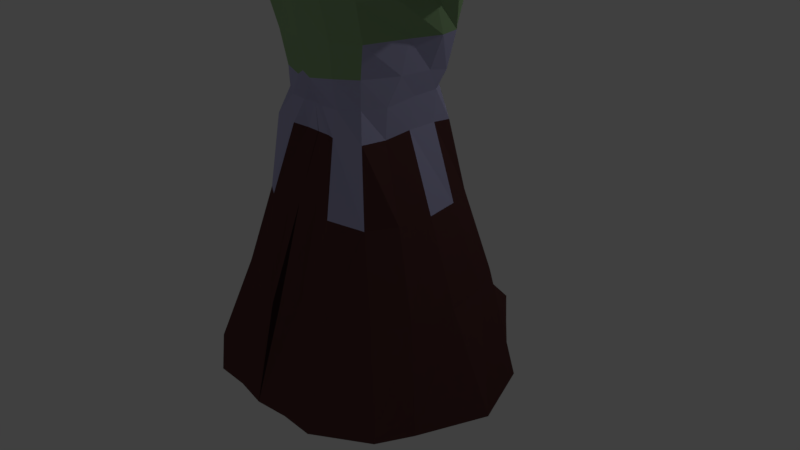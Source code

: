 # Source: Melee2.blend  (saved by Blender 2.79.0; exported with 4.5.12 LTS)
import bpy
from mathutils import Matrix  # noqa: F401  (used for matrix-valued properties, if any)

bpy.ops.wm.read_factory_settings(use_empty=True)
scene = bpy.context.scene
scene.name = 'Scene'

# ---- collections
col_collection_1 = bpy.data.collections.new('Collection 1'); scene.collection.children.link(col_collection_1)

# ---- materials (node trees are filled in below, after node groups)
mat_alles = bpy.data.materials.new('alles')
mat_alles.alpha_threshold = 0.0
mat_alles.use_transparent_shadow = False
mat_alles.preview_render_type = 'HAIR'
mat_alles.diffuse_color = (0.02217, 0.01033, 0.01096, 1.0)
mat_alles.roughness = 0.5
mat_alles.line_color = (0.0, 0.0, 0.0, 1.0)
mat_schouder = bpy.data.materials.new('schouder')
mat_schouder.alpha_threshold = 0.0
mat_schouder.use_transparent_shadow = False
mat_schouder.diffuse_color = (0.2, 0.2, 0.2, 1.0)
mat_schouder.roughness = 0.5
mat_boven = bpy.data.materials.new('boven')
mat_boven.alpha_threshold = 0.0
mat_boven.use_transparent_shadow = False
mat_boven.diffuse_color = (0.2558, 0.396, 0.2009, 1.0)
mat_boven.roughness = 0.5
mat_heup = bpy.data.materials.new('heup')
mat_heup.alpha_threshold = 0.0
mat_heup.use_transparent_shadow = False
mat_heup.diffuse_color = (0.3979, 0.3856, 0.5889, 1.0)
mat_heup.roughness = 0.5
mat_rok = bpy.data.materials.new('rok')
mat_rok.alpha_threshold = 0.0
mat_rok.use_transparent_shadow = False
mat_rok.diffuse_color = (0.09084, 0.03733, 0.03598, 1.0)
mat_rok.roughness = 0.5
mat_hoofd = bpy.data.materials.new('hoofd')
mat_hoofd.alpha_threshold = 0.0
mat_hoofd.use_transparent_shadow = False
mat_hoofd.diffuse_color = (0.2079, 0.2036, 0.2017, 1.0)
mat_hoofd.roughness = 0.5
mat_material = bpy.data.materials.new('Material')
mat_material.alpha_threshold = 0.0
mat_material.use_transparent_shadow = False
mat_material.diffuse_color = (0.6105, 0.8, 0.4839, 1.0)
mat_material.roughness = 0.5
mat_ogen = bpy.data.materials.new('ogen')
mat_ogen.alpha_threshold = 0.0
mat_ogen.use_transparent_shadow = False
mat_ogen.diffuse_color = (0.8924, 0.8924, 0.8924, 1.0)
mat_ogen.roughness = 0.5

# ---- material node trees
mat_schouder.use_nodes = True; mat_schouder.node_tree.nodes.clear()
_N = mat_schouder.node_tree.nodes; _L = mat_schouder.node_tree.links
n0 = _N.new('ShaderNodeAddShader'); n0.name = 'Add Shader'; n0.location = (39, 88)
n1 = _N.new('ShaderNodeBsdfDiffuse'); n1.name = 'Diffuse BSDF'; n1.location = (10, 300)
n1.inputs[0].default_value = (0.2, 0.2, 0.2, 1.0)
n2 = _N.new('ShaderNodeOutputMaterial'); n2.name = 'Material Output'; n2.location = (460, 300)
n3 = _N.new('ShaderNodeMapping'); n3.name = 'Mapping'; n3.location = (216, 168)
n2.is_active_output = True

# ---- world
world_world = bpy.data.worlds.new('World'); scene.world = world_world
world_world.color = (0.05088, 0.05088, 0.05088)
world_world.use_sun_shadow = False
world_world.sun_shadow_jitter_overblur = 0.0
world_world.cycles.sampling_method = 'MANUAL'

# ---- cameras
cam_camera = bpy.data.cameras.new('Camera')
cam_camera.clip_end = 100.0
cam_camera.lens = 35.0
cam_camera.sensor_width = 32.0
cam_camera.sensor_height = 18.0
cam_camera.ortho_scale = 7.314
cam_camera.dof.focus_distance = 0.0
cam_camera.dof.aperture_fstop = 128.0

# ---- lights
light_lamp = bpy.data.lights.new('Lamp', 'POINT')
light_lamp.transmission_factor = 0.0
light_lamp.cutoff_distance = 30.0
light_lamp.energy = 100.0
light_lamp.shadow_buffer_clip_start = 1.001
light_lamp.shadow_soft_size = 0.1
light_lamp.shadow_maximum_resolution = 0.006
light_lamp.use_absolute_resolution = True
light_lamp_001 = bpy.data.lights.new('Lamp.001', 'POINT')
light_lamp_001.transmission_factor = 0.0
light_lamp_001.cutoff_distance = 30.0
light_lamp_001.energy = 100.0
light_lamp_001.shadow_buffer_clip_start = 1.001
light_lamp_001.shadow_soft_size = 0.1
light_lamp_001.shadow_maximum_resolution = 0.006
light_lamp_001.use_absolute_resolution = True
light_lamp_002 = bpy.data.lights.new('Lamp.002', 'POINT')
light_lamp_002.transmission_factor = 0.0
light_lamp_002.cutoff_distance = 30.0
light_lamp_002.energy = 100.0
light_lamp_002.shadow_buffer_clip_start = 1.001
light_lamp_002.shadow_soft_size = 0.1
light_lamp_002.shadow_maximum_resolution = 0.006
light_lamp_002.use_absolute_resolution = True
light_lamp_003 = bpy.data.lights.new('Lamp.003', 'POINT')
light_lamp_003.transmission_factor = 0.0
light_lamp_003.cutoff_distance = 30.0
light_lamp_003.energy = 100.0
light_lamp_003.shadow_buffer_clip_start = 1.001
light_lamp_003.shadow_soft_size = 0.1
light_lamp_003.shadow_maximum_resolution = 0.006
light_lamp_003.use_absolute_resolution = True

# ---- meshes
me_cube = bpy.data.meshes.new('Cube')
me_cube.from_pydata([(-1.554, -1.329, -1.381), (-1.442, 1.138, -1.381), (-0.8714, -0.8255, 0.9239), (-0.6324, -0.6307, 2.228), (-0.5726, 0.6231, 2.283), (-0.6337, -0.6283, 2.573), (-0.6451, 0.6465, 2.564), (-0.7701, -0.7905, 3.442), (-0.8927, 0.7155, 3.424), (-0.6354, -0.6465, 5.137), (-0.9232, 0.8272, 5.153), (-0.4416, -0.4892, 5.393), (-0.4565, 0.5117, 5.416), (-0.4467, -0.4616, 5.738), (-0.3651, 0.4234, 5.712), (-0.5193, -0.5794, 6.382), (-0.4357, 0.5019, 6.325), (-0.7114, -0.6594, 2.974), (-0.7771, 0.6987, 2.979), (-0.5024, -0.4318, 6.043), (-0.4334, 0.4317, 6.065), (-0.4903, -0.4775, 6.771), (-0.3816, 0.5531, 6.66), (0.0, 2.295, -1.381), (0.0, -1.837, -1.381), (0.0, 1.052, 1.045), (0.0, -1.053, 1.071), (0.0, 0.7464, 2.284), (0.0, -0.757, 2.216), (0.0, 0.8054, 2.511), (0.0, -0.9107, 2.607), (0.0, 0.8713, 3.503), (0.0, -1.071, 3.5), (0.0, 0.9287, 4.886), (0.0, -0.7088, 5.055), (0.0, 0.6062, 5.299), (0.0, -0.5038, 5.415), (0.0, 0.5057, 5.621), (0.0, -0.7246, 5.715), (0.0, 0.7125, 6.216), (0.0, -1.289, 6.327), (0.0, 0.871, 3.007), (0.0, -1.003, 3.005), (0.0, -1.007, 6.021), (0.0, 0.5488, 5.851), (0.0, 0.6566, 6.798), (0.0, -0.6719, 7.004), (-0.5101, -0.6217, 6.635), (-0.4325, 0.5201, 6.487), (0.0, -0.983, 6.665), (0.0, 0.7546, 6.397), (-2.117, 4.768e-07, -1.381), (-1.115, -0.01661, 0.9345), (-0.737, 0.0796, 2.268), (-0.7833, 0.2703, 2.541), (-0.99, 0.1114, 3.46), (-1.124, 0.08502, 5.307), (-0.5527, -0.02257, 5.428), (-0.4721, -0.004558, 5.747), (-0.5871, -0.03323, 6.342), (-0.9166, 0.3308, 2.952), (-0.5465, -0.004918, 6.083), (-0.5362, 0.01411, 6.855), (0.0, 0.00134, 7.244), (0.0, 2.384e-07, -1.381), (-0.5932, -0.03495, 6.571), (-1.773, 0.8866, -1.381), (-1.034, 0.4466, 0.9313), (-0.738, 0.4182, 2.278), (-0.7802, 0.5385, 2.494), (-1.07, 0.4047, 3.426), (-1.129, 0.5567, 5.191), (-0.5469, 0.2135, 5.439), (-0.4481, 0.2411, 5.734), (-0.5092, 0.3686, 6.318), (-0.874, 0.5883, 2.959), (-0.5015, 0.3238, 6.12), (-0.4445, 0.4044, 6.791), (0.0, 0.8866, -1.381), (-0.5218, 0.3614, 6.539), (0.0, 0.362, 7.147), (0.0, -0.3359, 7.187), (-1.773, -0.8866, -1.381), (-0.7304, -0.3345, 2.221), (-0.7686, -0.1555, 2.552), (-0.9879, -0.4242, 3.454), (-1.018, -0.5379, 5.101), (-0.4956, -0.3347, 5.418), (-0.4644, -0.2643, 5.731), (-0.5881, -0.2218, 6.308), (-0.7902, -0.06432, 2.952), (-0.5491, -0.2769, 6.095), (-0.549, -0.2309, 6.779), (0.0, -0.8866, -1.381), (-0.5921, -0.1845, 6.576), (-0.9593, -1.09, 4.277), (-1.244, 0.9491, 4.15), (0.0, 0.8969, 4.279), (0.0, -1.057, 4.208), (-1.696, 0.4336, 4.072), (-1.463, -0.6926, 4.305), (0.0, 0.9316, 4.667), (0.0, -0.9944, 4.577), (-1.553, 0.6252, 4.583), (-1.461, -0.7469, 4.661), (-0.97, -1.13, 4.634), (-1.011, 1.085, 4.738), (-0.8864, -0.9381, 3.869), (-1.184, 0.8425, 3.69), (0.0, 0.8791, 3.889), (0.0, -1.058, 3.862), (-1.515, -0.08905, 3.765), (-1.572, 0.2699, 3.678), (-1.309, -0.5145, 3.868), (-2.06, -0.01505, 5.04), (-2.226, 0.2966, 4.883), (-2.143, -0.4727, 4.796), (-3.247, 0.01162, 4.6), (-2.928, 0.5223, 4.258), (-2.709, -0.5352, 4.247), (-3.009, -0.008273, 4.654), (-2.788, 0.41, 4.621), (-2.527, -0.4164, 4.577), (-2.769, -0.07579, 3.846), (-3.016, 0.4999, 3.795), (-2.621, -0.4719, 3.955), (-6.384, 4.234e-07, 4.275), (-3.557, 0.5, 4.275), (-3.543, -0.4981, 4.27), (-3.573, 0.0384, 4.59), (-3.563, 0.4206, 4.6), (-3.555, -0.2921, 4.508), (-3.556, 0.02252, 3.904), (-3.557, 0.5, 3.889), (-3.556, -0.2738, 4.055), (-3.678, 0.6082, 4.275), (-3.675, -0.4816, 4.274), (-4.136, 0.02339, 4.549), (-3.934, 0.3633, 4.555), (-3.993, -0.3088, 4.515), (-3.878, 0.05774, 3.893), (-3.678, 0.6082, 3.805), (-3.977, -0.2577, 4.082), (-5.446, 0.3185, 4.285), (-5.259, -0.248, 4.313), (-5.424, 0.02872, 4.517), (-5.549, 0.325, 4.526), (-5.438, -0.255, 4.488), (-5.42, 0.006454, 4.057), (-5.445, 0.2533, 4.079), (-5.288, -0.1668, 4.158), (-5.67, 0.3162, 4.286), (-5.569, -0.2219, 4.321), (-5.615, 0.07042, 4.502), (-5.694, 0.33, 4.53), (-5.609, -0.1448, 4.444), (-5.658, -0.01636, 4.056), (-5.639, 0.2037, 4.118), (-5.584, -0.1618, 4.169), (-5.707, 0.3285, 4.285), (-5.749, -0.2025, 4.314), (-5.729, 0.06893, 4.516), (-5.694, 0.33, 4.53), (-5.753, -0.1308, 4.447), (-5.763, -0.03093, 4.054), (-5.744, 0.1969, 4.124), (-5.763, -0.1767, 4.152), (-5.769, 0.4187, 4.276), (-5.921, -0.2401, 4.321), (-5.846, 0.02726, 4.575), (-5.762, 0.422, 4.601), (-5.924, -0.2107, 4.501), (-5.958, -0.02271, 4.02), (-5.932, 0.2513, 4.088), (-5.923, -0.2023, 4.104), (-6.384, 0.3558, 4.275), (-6.21, -0.2414, 4.291), (-6.384, 4.234e-07, 4.55), (-6.274, 0.3047, 4.51), (-6.384, -0.3558, 4.55), (-6.384, 4.234e-07, 4.0), (-6.337, 0.3084, 4.037), (-6.169, -0.2147, 4.075), (-3.269, -0.02046, 3.896), (-3.286, 0.5, 4.275), (-3.286, 0.5, 3.889), (-3.162, -0.2976, 4.519), (-3.232, 0.3332, 4.539), (-3.25, -0.3708, 4.253), (-3.17, -0.3256, 4.005), (-1.595, -0.5682, 4.934), (-1.917, -0.7097, 4.299), (-1.85, -0.7686, 4.625), (-1.571, 0.07987, 5.154), (-1.683, 0.4434, 4.962), (-2.191, 0.3451, 3.852), (-2.094, -0.1714, 3.862), (-2.191, 0.5767, 4.175), (-2.049, 0.5758, 4.602), (-1.946, -0.6001, 3.891), (-0.8866, 1.773, -1.381), (-0.8866, -1.773, -1.381), (-0.4897, 1.052, 1.045), (-0.5059, -1.055, 1.012), (-0.3732, 0.7464, 2.284), (-0.3912, -0.7775, 2.221), (-0.4025, 0.7497, 2.51), (-0.3849, -0.8202, 2.572), (-0.5889, 0.905, 3.465), (-0.4549, -1.01, 3.451), (-0.2978, 0.8103, 5.177), (-0.405, -0.686, 5.138), (-0.1529, 0.6052, 5.311), (-0.3366, -0.5047, 5.413), (-0.2359, 0.4928, 5.646), (-0.3298, -0.5118, 5.534), (-0.3341, 0.5986, 6.245), (-0.3677, -0.7996, 6.308), (-0.4282, -0.8797, 2.984), (-0.3396, -0.661, 5.788), (-0.3183, 0.6045, 6.705), (-0.3752, -0.5888, 6.857), (-0.4991, 0.8163, 3.006), (-0.3097, 0.5212, 5.94), (-0.3901, -0.7272, 6.628), (-0.3858, 0.571, 6.411), (-0.3555, 0.03909, 7.091), (-0.8866, 3.576e-07, -1.381), (-0.8866, 0.8866, -1.381), (-0.3218, 0.353, 7.027), (-0.3944, -0.2761, 7.006), (-0.8866, -0.8866, -1.381), (-0.3857, -1.19, 4.25), (-0.5764, 1.206, 4.269), (-0.4664, -1.178, 4.663), (-0.4316, 1.223, 4.721), (-0.6174, 1.088, 3.846), (-0.4821, -1.12, 3.864), (-0.25, 0.8625, 3.007), (-0.1795, 0.5384, 5.865), (-0.2744, 0.6654, 6.4), (-0.1777, 0.0137, 7.17), (-0.1702, 0.348, 7.145), (-0.1684, -0.3349, 7.156), (-0.255, 1.035, 4.289), (-0.2112, 1.025, 4.683), (-0.2512, 0.9793, 3.89), (-0.4433, 2.295, -1.381), (-0.4433, -1.773, -1.381), (-0.2225, 1.052, 1.045), (-0.1866, 0.7464, 2.284), (-0.1549, -0.79, 2.214), (-0.2014, 0.8054, 2.511), (-0.1004, -0.9003, 2.544), (-0.2499, 0.9412, 3.503), (-0.06208, -1.072, 3.5), (-0.1451, 0.7208, 5.174), (-0.2115, -0.7236, 5.082), (-0.07965, 0.6064, 5.302), (-0.2467, -0.5072, 5.418), (-0.1223, 0.5025, 5.627), (-0.2107, -0.5562, 5.558), (-0.2494, 0.6532, 6.228), (-0.1728, -0.9576, 6.272), (-0.05101, -1.003, 3.005), (-0.1649, -0.7991, 5.856), (-0.2134, 0.6384, 6.755), (-0.1656, -0.6683, 6.999), (-0.1784, -0.8429, 6.643), (-0.4433, 2.98e-07, -1.381), (-0.4433, 0.8866, -1.381), (-0.4433, -0.8866, -1.381), (-0.1729, -1.11, 4.226), (-0.1968, -1.104, 4.601), (-0.1711, -1.099, 3.87), (-0.006282, 1.154, -0.1515), (-4.813, 0.03322, 4.513), (-4.682, 0.02897, 3.999), (-5.025, 0.3427, 4.275), (-4.834, 0.3192, 4.028), (-4.786, -0.2308, 4.458), (-4.851, 0.3206, 4.522), (-4.734, -0.3432, 4.285), (-4.781, -0.2081, 4.108), (-0.7522, -0.7342, 1.892), (-0.7353, 0.6504, 1.86), (-0.00273, -0.7326, 1.86), (0.0, 0.7768, 1.892), (-0.7521, -0.01705, 1.892), (-0.7521, 0.3798, 1.892), (-0.7372, -0.3668, 1.855), (-0.3551, -0.8112, 1.892), (-0.3551, 0.7768, 1.892), (-0.1566, 0.7768, 1.892), (-0.1859, -0.7327, 1.86), (0.0, 1.154, -0.1515), (0.0, -0.7326, 1.86), (0.0, 0.7325, 1.86), (-0.8866, 1.773, -1.381), (-1.442, 1.138, -1.381), (-0.8866, -1.773, -1.381), (-1.554, -1.329, -1.381), (-1.773, 0.8866, -1.381), (-1.174, -1.021, -0.1623), (-0.8714, -0.8255, 0.9239), (-1.15, 1.041, -0.1515), (-0.8669, 0.8151, 0.9498), (-0.4897, 1.052, 1.045), (-0.5059, -1.055, 1.012), (-1.034, 0.4466, 0.9313), (-0.7353, 0.6504, 1.86), (-0.006282, 1.154, -0.1515), (0.0, 1.052, 1.045), (-0.06601, -1.482, -0.1504), (0.0, -1.837, -1.381), (-1.773, -0.8866, -1.381), (-2.117, 4.768e-07, -1.381), (-1.064, -0.4693, 0.9271), (-1.115, -0.01661, 0.9345), (-1.511, -0.002608, -0.1634), (-1.383, 0.6086, -0.162), (-1.406, -0.601, -0.1571), (-0.4433, 2.295, -1.381), (-0.4433, -1.773, -1.381), (-0.2225, 1.052, 1.045), (-0.2338, -0.986, 1.08), (-0.5831, 1.154, -0.1515), (-0.7077, -1.306, -0.1608), (0.0, 2.295, -1.381), (0.0, -1.053, 1.071), (-0.2781, -1.36, -0.1408), (-0.2947, 1.154, -0.1515), (0.0, -1.504, -0.1605), (-0.7522, -0.7342, 1.892), (-0.00273, -0.7326, 1.86), (-0.7521, -0.01705, 1.892), (-0.7521, 0.3798, 1.892), (-0.7372, -0.3668, 1.855), (-0.3551, -0.8112, 1.892), (-0.3551, 0.7768, 1.892), (-0.1859, -0.7327, 1.86)], [], [(231, 201, 0, 82), (201, 248, 323, 300), (294, 291, 338, 340), (51, 82, 315, 316), (83, 3, 5, 84), (290, 284, 3, 83), (292, 285, 4, 204), (204, 4, 6, 206), (90, 17, 7, 85), (222, 18, 8, 208), (86, 9, 11, 87), (104, 105, 9, 86), (235, 106, 10, 210), (210, 10, 12, 212), (87, 11, 13, 88), (212, 12, 14, 214), (94, 47, 21, 92), (91, 19, 15, 89), (223, 20, 16, 216), (206, 6, 18, 222), (84, 5, 17, 90), (214, 14, 20, 223), (88, 13, 19, 91), (230, 92, 21, 221), (225, 48, 22, 220), (268, 49, 46, 267), (261, 38, 43, 265), (253, 30, 42, 264), (265, 43, 40, 263), (257, 34, 36, 259), (259, 36, 38, 261), (273, 102, 34, 257), (251, 28, 30, 253), (264, 42, 32, 255), (294, 286, 28, 251), (297, 287, 27), (295, 23, 275), (247, 200, 298, 322), (263, 40, 49, 268), (216, 16, 48, 225), (89, 15, 47, 94), (74, 59, 65, 79), (229, 77, 62, 226), (73, 58, 61, 76), (69, 54, 60, 75), (76, 61, 59, 74), (79, 65, 62, 77), (72, 57, 58, 73), (196, 199, 125, 123), (71, 56, 57, 72), (75, 60, 55, 70), (289, 288, 53, 68), (68, 53, 54, 69), (203, 2, 304, 308), (228, 227, 51, 66), (200, 228, 66, 1), (4, 68, 69, 6), (285, 289, 68, 4), (18, 75, 70, 8), (10, 71, 72, 12), (106, 103, 71, 10), (12, 72, 73, 14), (48, 79, 77, 22), (20, 76, 74, 16), (6, 69, 75, 18), (14, 73, 76, 20), (220, 22, 77, 229), (16, 74, 79, 48), (292, 202, 307, 339), (284, 290, 337, 333), (59, 89, 94, 65), (226, 62, 92, 230), (58, 88, 91, 61), (54, 84, 90, 60), (61, 91, 89, 59), (65, 94, 92, 62), (57, 87, 88, 58), (198, 197, 118, 121), (56, 86, 87, 57), (60, 90, 85, 55), (288, 290, 83, 53), (53, 83, 84, 54), (227, 231, 82, 51), (190, 193, 114, 116), (108, 112, 99, 96), (191, 192, 122, 119), (274, 110, 98, 272), (236, 108, 96, 233), (113, 107, 95, 100), (193, 194, 115, 114), (96, 99, 103, 106), (195, 196, 123, 124), (272, 98, 102, 273), (233, 96, 106, 235), (100, 95, 105, 104), (85, 7, 107, 113), (208, 8, 108, 236), (255, 32, 110, 274), (70, 55, 111, 112), (8, 70, 112, 108), (55, 85, 113, 111), (121, 120, 114, 115), (120, 122, 116, 114), (187, 184, 127, 130), (186, 117, 129, 131), (185, 183, 132, 133), (184, 185, 133, 127), (192, 190, 116, 122), (194, 198, 121, 115), (199, 191, 119, 125), (197, 195, 124, 118), (132, 134, 142, 140), (134, 128, 136, 142), (130, 127, 135, 138), (131, 129, 137, 139), (189, 188, 128, 134), (183, 189, 134, 132), (117, 187, 130, 129), (188, 186, 131, 128), (281, 278, 143, 146), (280, 276, 145, 147), (279, 277, 148, 149), (278, 279, 149, 143), (129, 130, 138, 137), (128, 131, 139, 136), (127, 133, 141, 135), (133, 132, 140, 141), (149, 148, 156, 157), (143, 149, 157, 151), (144, 147, 155, 152), (145, 146, 154, 153), (283, 282, 144, 150), (277, 283, 150, 148), (276, 281, 146, 145), (282, 280, 147, 144), (152, 155, 163, 160), (153, 154, 162, 161), (156, 158, 166, 164), (158, 152, 160, 166), (147, 145, 153, 155), (146, 143, 151, 154), (150, 144, 152, 158), (148, 150, 158, 156), (166, 160, 168, 174), (162, 159, 167, 170), (163, 161, 169, 171), (165, 164, 172, 173), (151, 157, 165, 159), (157, 156, 164, 165), (155, 153, 161, 163), (154, 151, 159, 162), (170, 167, 175, 178), (171, 169, 177, 179), (173, 172, 180, 181), (167, 173, 181, 175), (164, 166, 174, 172), (161, 162, 170, 169), (160, 163, 171, 168), (159, 165, 173, 167), (180, 182, 176, 126), (181, 180, 126, 175), (126, 176, 179, 177), (175, 126, 177, 178), (174, 168, 176, 182), (172, 174, 182, 180), (169, 170, 178, 177), (168, 171, 179, 176), (119, 122, 186, 188), (120, 121, 187, 117), (123, 125, 189, 183), (125, 119, 188, 189), (118, 124, 185, 184), (124, 123, 183, 185), (122, 120, 117, 186), (121, 118, 184, 187), (99, 112, 195, 197), (113, 100, 191, 199), (71, 103, 198, 194), (104, 86, 190, 192), (112, 111, 196, 195), (56, 71, 194, 193), (100, 104, 192, 191), (86, 56, 193, 190), (103, 99, 197, 198), (111, 113, 199, 196), (7, 209, 237, 107), (254, 208, 236, 246), (244, 233, 235, 245), (95, 232, 234, 105), (246, 236, 233, 244), (107, 237, 232, 95), (269, 271, 231, 227), (241, 226, 230, 243), (266, 220, 229, 242), (247, 270, 228, 200), (270, 269, 227, 228), (242, 229, 226, 241), (262, 216, 225, 240), (15, 217, 224, 47), (284, 291, 205, 3), (17, 218, 209, 7), (3, 205, 207, 5), (105, 234, 211, 9), (11, 213, 215, 13), (9, 211, 213, 11), (19, 219, 217, 15), (5, 207, 218, 17), (13, 215, 219, 19), (47, 224, 221, 21), (240, 225, 220, 266), (243, 230, 221, 267), (260, 214, 223, 239), (252, 206, 222, 238), (239, 223, 216, 262), (258, 212, 214, 260), (256, 210, 212, 258), (245, 235, 210, 256), (238, 222, 208, 254), (250, 204, 206, 252), (293, 292, 204, 250), (291, 203, 308, 338), (285, 292, 339, 310), (271, 248, 201, 231), (93, 24, 248, 271), (286, 294, 340, 334), (67, 289, 336, 309), (287, 293, 250, 27), (27, 250, 252, 29), (41, 238, 254, 31), (101, 245, 256, 33), (33, 256, 258, 35), (35, 258, 260, 37), (44, 239, 262, 39), (29, 252, 238, 41), (37, 260, 239, 44), (81, 243, 267, 46), (50, 240, 266, 45), (39, 262, 240, 50), (80, 242, 241, 63), (78, 64, 269, 270), (23, 78, 270, 247), (45, 266, 242, 80), (63, 241, 243, 81), (64, 93, 271, 269), (109, 246, 244, 97), (97, 244, 245, 101), (31, 254, 246, 109), (209, 255, 274, 237), (232, 272, 273, 234), (237, 274, 272, 232), (217, 263, 268, 224), (291, 294, 251, 205), (218, 264, 255, 209), (205, 251, 253, 207), (234, 273, 257, 211), (213, 259, 261, 215), (211, 257, 259, 213), (219, 265, 263, 217), (207, 253, 264, 218), (215, 261, 265, 219), (224, 268, 267, 221), (1, 66, 302, 299), (288, 52, 318, 335), (289, 285, 310, 336), (249, 25, 312, 324), (275, 23, 328, 311), (0, 201, 300, 301), (82, 0, 301, 315), (290, 288, 335, 337), (25, 295, 275), (200, 1, 299, 298), (248, 24, 314, 323), (26, 286, 334, 329), (136, 139, 280, 282), (137, 138, 281, 276), (140, 142, 283, 277), (142, 136, 282, 283), (135, 141, 279, 278), (141, 140, 277, 279), (139, 137, 276, 280), (138, 135, 278, 281), (23, 247, 322, 328), (25, 249, 293, 287), (249, 202, 292, 293), (2, 203, 291, 284), (25, 275, 311, 312), (52, 67, 309, 318), (67, 52, 288, 289), (25, 287, 297), (2, 284, 333, 304), (66, 51, 316, 302), (202, 249, 324, 307), (286, 296, 28), (286, 26, 296), (327, 308, 304, 303), (320, 309, 306, 305), (326, 298, 299, 305), (332, 329, 313), (321, 317, 318, 319), (319, 318, 309, 320), (303, 304, 317, 321), (331, 322, 298, 326), (330, 325, 308, 327), (313, 329, 325, 330), (311, 328, 322, 331), (312, 311, 331, 324), (314, 313, 330, 323), (323, 330, 327, 300), (324, 331, 326, 307), (301, 303, 321, 315), (316, 319, 320, 302), (315, 321, 319, 316), (314, 332, 313), (307, 326, 305, 306), (302, 320, 305, 299), (300, 327, 303, 301), (308, 325, 340, 338), (318, 317, 337, 335), (306, 309, 336, 310), (325, 329, 334, 340), (307, 306, 310, 339), (317, 304, 333, 337)])
me_cube.polygons.foreach_set('material_index', [0, 0, 3, 0, 3, 3, 3, 2, 2, 2, 1, 2, 2, 1, 7, 7, 7, 5, 5, 2, 3, 5, 5, 5, 5, 7, 5, 2, 5, 7, 7, 7, 3, 2, 3, 0, 0, 0, 7, 5, 7, 5, 5, 5, 3, 5, 5, 7, 6, 1, 2, 3, 3, 3, 0, 0, 2, 3, 2, 1, 2, 7, 5, 5, 2, 5, 5, 5, 3, 3, 5, 5, 5, 3, 5, 5, 7, 6, 1, 2, 3, 3, 0, 1, 2, 6, 2, 2, 2, 1, 2, 6, 2, 2, 2, 2, 2, 2, 2, 2, 2, 1, 1, 6, 6, 6, 6, 1, 1, 6, 6, 1, 1, 1, 1, 6, 6, 6, 6, 1, 1, 1, 1, 1, 1, 1, 1, 0, 0, 0, 0, 1, 1, 1, 1, 0, 0, 0, 1, 0, 0, 1, 0, 1, 1, 1, 1, 0, 0, 0, 0, 1, 1, 1, 1, 1, 1, 1, 1, 1, 1, 1, 1, 1, 1, 1, 1, 6, 6, 6, 6, 6, 6, 6, 6, 1, 1, 1, 1, 1, 1, 1, 1, 1, 1, 2, 2, 2, 2, 2, 2, 0, 5, 5, 0, 0, 5, 5, 7, 3, 2, 3, 2, 7, 1, 5, 2, 5, 7, 5, 5, 5, 2, 5, 7, 1, 2, 2, 2, 3, 3, 3, 0, 4, 3, 3, 3, 2, 2, 2, 7, 7, 5, 2, 5, 5, 5, 5, 5, 4, 4, 5, 5, 4, 2, 2, 2, 2, 2, 2, 7, 3, 2, 3, 2, 7, 1, 5, 2, 5, 7, 0, 3, 3, 3, 0, 0, 0, 3, 0, 0, 4, 0, 1, 1, 1, 1, 1, 1, 1, 1, 4, 3, 3, 3, 0, 3, 3, 0, 3, 0, 3, 0, 0, 4, 4, 4, 0, 4, 4, 4, 4, 4, 4, 4, 4, 4, 4, 4, 4, 4, 4, 0, 4, 4, 4, 4, 4, 4, 4, 4, 4])
_uv = me_cube.uv_layers.new(name='UVMap')
_uv.uv.foreach_set('vector', [0.1074, 0.8706, 0.1074, 0.9492, 0.04918, 0.9087, 0.03002, 0.8692, 0.0, 0.0, 0.0, 0.0, 0.0, 0.0, 0.0, 0.0, 0.0, 0.0, 0.0, 0.0, 0.0, 0.0, 0.0, 0.0, 0.0, 0.0, 0.0, 0.0, 0.0, 0.0, 0.0, 0.0, 0.9117, 0.6556, 0.8875, 0.6519, 0.8876, 0.6214, 0.9265, 0.6278, 0.9089, 0.6881, 0.877, 0.684, 0.8875, 0.6519, 0.9117, 0.6556, 0.9481, 0.4726, 0.9144, 0.4767, 0.9286, 0.4386, 0.9465, 0.4374, 0.9465, 0.4374, 0.9286, 0.4386, 0.9224, 0.4128, 0.944, 0.4168, 0.934, 0.5932, 0.8837, 0.5875, 0.8714, 0.547, 0.9, 0.5519, 0.9358, 0.3711, 0.9111, 0.3745, 0.9011, 0.3339, 0.9284, 0.3285, 0.4734, 0.0773, 0.4649, 0.04189, 0.4806, 0.02211, 0.4941, 0.02721, 0.4516, 0.1214, 0.4191, 0.07606, 0.4649, 0.04189, 0.4734, 0.0773, 0.9435, 0.2114, 0.8923, 0.2109, 0.8991, 0.1758, 0.9537, 0.1742, 0.5929, 0.01514, 0.5929, 0.07214, 0.568, 0.02616, 0.5762, 0.0, 0.6334, 0.9992, 0.6209, 1.0, 0.6224, 0.9697, 0.6392, 0.9709, 0.9656, 0.1642, 0.9387, 0.1554, 0.9464, 0.1294, 0.958, 0.1349, 0.6424, 0.8991, 0.6056, 0.8915, 0.618, 0.8791, 0.6385, 0.8801, 0.6361, 0.9406, 0.6235, 0.9439, 0.6098, 0.9142, 0.6399, 0.9227, 0.7087, 0.9498, 0.699, 0.9414, 0.7044, 0.9185, 0.7143, 0.9235, 0.944, 0.4168, 0.9224, 0.4128, 0.9111, 0.3745, 0.9358, 0.3711, 0.9265, 0.6278, 0.8876, 0.6214, 0.8837, 0.5875, 0.934, 0.5932, 0.958, 0.1349, 0.9464, 0.1294, 0.9405, 0.09725, 0.9516, 0.1078, 0.6392, 0.9709, 0.6224, 0.9697, 0.6235, 0.9439, 0.6361, 0.9406, 0.6362, 0.8564, 0.6385, 0.8801, 0.618, 0.8791, 0.6098, 0.8688, 0.7108, 0.9099, 0.7057, 0.9041, 0.7088, 0.8877, 0.714, 0.8824, 0.3482, 0.8146, 0.3648, 0.8132, 0.3647, 0.8491, 0.3503, 0.8495, 0.5606, 0.6206, 0.5583, 0.5946, 0.579, 0.5712, 0.5759, 0.5973, 0.2815, 0.5759, 0.2764, 0.5853, 0.2437, 0.5867, 0.2437, 0.5821, 0.3444, 0.745, 0.3611, 0.7552, 0.3648, 0.7775, 0.3472, 0.7794, 0.06074, 0.5691, 0.06286, 0.5882, 0.02848, 0.5873, 0.02827, 0.5649, 0.02827, 0.5649, 0.02848, 0.5873, 0.006543, 0.5895, 0.01706, 0.5688, 0.1085, 0.5725, 0.1087, 0.5895, 0.06286, 0.5882, 0.06074, 0.5691, 0.3079, 0.5695, 0.3073, 0.5834, 0.2764, 0.5853, 0.2815, 0.5759, 0.2437, 0.5821, 0.2437, 0.5867, 0.2024, 0.5881, 0.2024, 0.5825, 0.3374, 0.5656, 0.3375, 0.5823, 0.3073, 0.5834, 0.3079, 0.5695, 0.579, 0.6504, 0.5834, 0.6523, 0.589, 0.6877, 0.5896, 0.6788, 0.5916, 0.779, 0.589, 0.6787, 0.0, 0.0, 0.0, 0.0, 0.0, 0.0, 0.0, 0.0, 0.589, 0.7242, 0.5612, 0.7242, 0.5767, 0.6877, 0.5878, 0.6903, 0.7143, 0.9235, 0.7044, 0.9185, 0.7057, 0.9041, 0.7108, 0.9099, 0.6399, 0.9227, 0.6098, 0.9142, 0.6056, 0.8915, 0.6424, 0.8991, 0.6919, 0.9207, 0.6561, 0.9198, 0.6553, 0.8997, 0.6906, 0.9014, 0.6915, 0.8537, 0.6948, 0.8774, 0.6597, 0.8734, 0.6638, 0.8484, 0.6831, 0.9709, 0.6615, 0.9699, 0.6597, 0.9419, 0.6886, 0.938, 0.9863, 0.6355, 0.9631, 0.6305, 0.9663, 0.5972, 0.9891, 0.5965, 0.6886, 0.938, 0.6597, 0.9419, 0.6561, 0.9198, 0.6919, 0.9207, 0.6906, 0.9014, 0.6553, 0.8997, 0.6597, 0.8734, 0.6948, 0.8774, 0.68, 0.9991, 0.6596, 1.0, 0.6615, 0.9699, 0.6831, 0.9709, 0.6915, 0.1288, 0.7266, 0.1102, 0.7244, 0.173, 0.6903, 0.1909, 0.5691, 0.08963, 0.5287, 0.08657, 0.5213, 0.03319, 0.5419, 0.03324, 0.9891, 0.5965, 0.9663, 0.5972, 0.9462, 0.5532, 0.9704, 0.5589, 0.9732, 0.6876, 0.9389, 0.6863, 0.9473, 0.653, 0.9766, 0.6532, 0.9766, 0.6532, 0.9473, 0.653, 0.9631, 0.6305, 0.9863, 0.6355, 0.0, 0.0, 0.0, 0.0, 0.0, 0.0, 0.0, 0.0, 0.1074, 0.7136, 0.1074, 0.7921, 0.0, 0.7901, 0.03002, 0.7122, 0.1074, 0.6351, 0.1074, 0.7136, 0.03002, 0.7122, 0.05891, 0.6905, 0.9286, 0.4386, 0.9134, 0.441, 0.9102, 0.4202, 0.9224, 0.4128, 0.9968, 0.691, 0.9732, 0.6876, 0.9766, 0.6532, 0.9966, 0.6498, 1.0, 0.593, 0.9891, 0.5965, 0.9704, 0.5589, 0.9997, 0.5562, 0.5929, 0.07214, 0.5691, 0.08963, 0.5419, 0.03324, 0.568, 0.02616, 0.3153, 0.7084, 0.3563, 0.6739, 0.3697, 0.7358, 0.3441, 0.7422, 0.707, 0.9995, 0.68, 0.9991, 0.6831, 0.9709, 0.7, 0.9711, 0.7057, 0.9041, 0.6906, 0.9014, 0.6948, 0.8774, 0.7088, 0.8877, 0.699, 0.9414, 0.6886, 0.938, 0.6919, 0.9207, 0.7044, 0.9185, 0.9224, 0.4128, 0.9102, 0.4202, 0.9022, 0.3774, 0.9111, 0.3745, 0.7, 0.9711, 0.6831, 0.9709, 0.6886, 0.938, 0.699, 0.9414, 0.714, 0.8824, 0.7088, 0.8877, 0.6948, 0.8774, 0.6915, 0.8537, 0.7044, 0.9185, 0.6919, 0.9207, 0.6906, 0.9014, 0.7057, 0.9041, 0.0, 0.0, 0.0, 0.0, 0.0, 0.0, 0.0, 0.0, 0.0, 0.0, 0.0, 0.0, 0.0, 0.0, 0.0, 0.0, 0.6561, 0.9198, 0.6399, 0.9227, 0.6424, 0.8991, 0.6553, 0.8997, 0.6638, 0.8484, 0.6597, 0.8734, 0.6385, 0.8801, 0.6362, 0.8564, 0.6615, 0.9699, 0.6392, 0.9709, 0.6361, 0.9406, 0.6597, 0.9419, 0.9631, 0.6305, 0.9265, 0.6278, 0.934, 0.5932, 0.9663, 0.5972, 0.6597, 0.9419, 0.6361, 0.9406, 0.6399, 0.9227, 0.6561, 0.9198, 0.6553, 0.8997, 0.6424, 0.8991, 0.6385, 0.8801, 0.6597, 0.8734, 0.6596, 1.0, 0.6334, 0.9992, 0.6392, 0.9709, 0.6615, 0.9699, 0.8311, 0.3971, 0.7959, 0.3794, 0.8109, 0.3133, 0.8396, 0.3295, 0.5287, 0.08657, 0.4734, 0.0773, 0.4941, 0.02721, 0.5213, 0.03319, 0.9663, 0.5972, 0.934, 0.5932, 0.9, 0.5519, 0.9462, 0.5532, 0.9389, 0.6863, 0.9089, 0.6881, 0.9117, 0.6556, 0.9473, 0.653, 0.9473, 0.653, 0.9117, 0.6556, 0.9265, 0.6278, 0.9631, 0.6305, 0.1074, 0.7921, 0.1074, 0.8706, 0.03002, 0.8692, 0.0, 0.7901, 0.4685, 0.1313, 0.5264, 0.1287, 0.5164, 0.1739, 0.4748, 0.1826, 0.3177, 0.6096, 0.3697, 0.5895, 0.3643, 0.6231, 0.3178, 0.6495, 0.1272, 0.4125, 0.1002, 0.4196, 0.09822, 0.3551, 0.1285, 0.3389, 0.1711, 0.5735, 0.1711, 0.5887, 0.1414, 0.5893, 0.1408, 0.574, 0.9266, 0.292, 0.8762, 0.3083, 0.8714, 0.2655, 0.9307, 0.2525, 0.1611, 0.4654, 0.1682, 0.5071, 0.1358, 0.5024, 0.1265, 0.4536, 0.5264, 0.1287, 0.5567, 0.1419, 0.5423, 0.1915, 0.5164, 0.1739, 0.3178, 0.6495, 0.3643, 0.6231, 0.3563, 0.6739, 0.3153, 0.7084, 0.6489, 0.1438, 0.6915, 0.1288, 0.6903, 0.1909, 0.6434, 0.2201, 0.1408, 0.574, 0.1414, 0.5893, 0.1087, 0.5895, 0.1085, 0.5725, 0.9307, 0.2525, 0.8714, 0.2655, 0.8923, 0.2109, 0.9435, 0.2114, 0.1265, 0.4536, 0.1358, 0.5024, 0.1058, 0.5024, 0.09689, 0.4549, 0.6921, 0.02424, 0.7203, 0.0, 0.7433, 0.01018, 0.7122, 0.05363, 0.9284, 0.3285, 0.9011, 0.3339, 0.8762, 0.3083, 0.9266, 0.292, 0.2024, 0.5825, 0.2024, 0.5881, 0.1711, 0.5887, 0.1711, 0.5735, 0.6227, 0.04179, 0.6473, 0.03103, 0.6763, 0.07711, 0.6449, 0.08639, 0.5947, 0.02953, 0.6227, 0.04179, 0.6449, 0.08639, 0.5929, 0.05836, 0.6473, 0.03103, 0.6921, 0.02424, 0.7122, 0.05363, 0.6763, 0.07711, 0.5494, 0.2456, 0.5126, 0.264, 0.5164, 0.1739, 0.5423, 0.1915, 0.5126, 0.264, 0.4776, 0.22, 0.4748, 0.1826, 0.5164, 0.1739, 0.8368, 0.2881, 0.8161, 0.281, 0.8192, 0.2565, 0.8465, 0.2592, 0.4863, 0.2785, 0.5135, 0.2862, 0.5151, 0.316, 0.4858, 0.3142, 0.6483, 0.2449, 0.692, 0.237, 0.6916, 0.2635, 0.6512, 0.2694, 0.8161, 0.281, 0.7828, 0.2767, 0.7859, 0.2522, 0.8192, 0.2565, 0.1002, 0.4196, 0.07043, 0.4418, 0.08051, 0.391, 0.09822, 0.3551, 0.8569, 0.4336, 0.8311, 0.3971, 0.8396, 0.3295, 0.8548, 0.3828, 0.1604, 0.4082, 0.1272, 0.4125, 0.1285, 0.3389, 0.1525, 0.3459, 0.7959, 0.3794, 0.7659, 0.3746, 0.7717, 0.3001, 0.8109, 0.3133, 0.6916, 0.2635, 0.7198, 0.2604, 0.7235, 0.2987, 0.6918, 0.293, 0.7198, 0.2604, 0.7432, 0.2572, 0.7433, 0.2693, 0.7235, 0.2987, 0.8465, 0.2592, 0.8192, 0.2565, 0.8215, 0.2461, 0.8464, 0.2249, 0.4858, 0.3142, 0.5151, 0.316, 0.5124, 0.3674, 0.4835, 0.3538, 0.1456, 0.2949, 0.125, 0.2884, 0.1257, 0.2628, 0.1403, 0.2595, 0.692, 0.237, 0.719, 0.2247, 0.7198, 0.2604, 0.6916, 0.2635, 0.5135, 0.2862, 0.5413, 0.2864, 0.5485, 0.3161, 0.5151, 0.316, 0.125, 0.2884, 0.101, 0.2963, 0.1017, 0.2606, 0.1257, 0.2628, 0.8534, 0.1413, 0.8343, 0.1229, 0.8397, 0.08483, 0.8616, 0.07824, 0.4883, 0.4266, 0.5116, 0.4292, 0.5099, 0.4846, 0.4849, 0.4853, 0.6829, 0.3832, 0.7051, 0.3657, 0.716, 0.4323, 0.696, 0.4377, 0.8343, 0.1229, 0.8107, 0.1373, 0.8213, 0.08226, 0.8397, 0.08483, 0.5151, 0.316, 0.5485, 0.3161, 0.5425, 0.35, 0.5124, 0.3674, 0.1257, 0.2628, 0.1017, 0.2606, 0.1013, 0.2209, 0.125, 0.2507, 0.8192, 0.2565, 0.7859, 0.2522, 0.781, 0.2408, 0.8215, 0.2461, 0.6512, 0.2694, 0.6916, 0.2635, 0.6918, 0.293, 0.6415, 0.2814, 0.696, 0.4377, 0.716, 0.4323, 0.7204, 0.4536, 0.7031, 0.4548, 0.8397, 0.08483, 0.8213, 0.08226, 0.8264, 0.06485, 0.8422, 0.06455, 0.1172, 0.1048, 0.1023, 0.08888, 0.1041, 0.07247, 0.116, 0.07642, 0.5099, 0.4846, 0.5355, 0.4966, 0.5357, 0.5098, 0.513, 0.5022, 0.1343, 0.1477, 0.1214, 0.1532, 0.1172, 0.1048, 0.1291, 0.1013, 0.7051, 0.3657, 0.7284, 0.3721, 0.7314, 0.4187, 0.716, 0.4323, 0.5116, 0.4292, 0.5366, 0.4334, 0.5355, 0.4966, 0.5099, 0.4846, 0.1214, 0.1532, 0.1047, 0.148, 0.1023, 0.08888, 0.1172, 0.1048, 0.116, 0.07642, 0.1041, 0.07247, 0.1036, 0.05921, 0.1162, 0.05989, 0.513, 0.5022, 0.5357, 0.5098, 0.5357, 0.5098, 0.5127, 0.5124, 0.7204, 0.4536, 0.7344, 0.4456, 0.7371, 0.4615, 0.7227, 0.4629, 0.128, 0.07431, 0.116, 0.07642, 0.1162, 0.05989, 0.1297, 0.05809, 0.4849, 0.4853, 0.5099, 0.4846, 0.513, 0.5022, 0.4939, 0.5015, 0.8616, 0.07824, 0.8397, 0.08483, 0.8422, 0.06455, 0.8637, 0.06516, 0.1291, 0.1013, 0.1172, 0.1048, 0.116, 0.07642, 0.128, 0.07431, 0.716, 0.4323, 0.7314, 0.4187, 0.7344, 0.4456, 0.7204, 0.4536, 0.1297, 0.05809, 0.1162, 0.05989, 0.1162, 0.04456, 0.1342, 0.0437, 0.5583, 0.654, 0.5584, 0.6317, 0.5663, 0.6309, 0.5663, 0.6606, 0.4949, 0.5147, 0.5127, 0.5124, 0.5092, 0.5222, 0.4879, 0.5294, 0.7049, 0.4643, 0.7227, 0.4629, 0.7234, 0.4805, 0.7016, 0.4818, 0.8422, 0.06455, 0.8264, 0.06485, 0.828, 0.05538, 0.8427, 0.06126, 0.7031, 0.4548, 0.7204, 0.4536, 0.7227, 0.4629, 0.7049, 0.4643, 0.4939, 0.5015, 0.513, 0.5022, 0.5127, 0.5124, 0.4949, 0.5147, 0.8637, 0.06516, 0.8422, 0.06455, 0.8427, 0.06126, 0.8637, 0.06516, 0.8714, 0.06031, 0.8434, 0.05594, 0.8497, 0.0, 0.8683, 0.01233, 0.4879, 0.5294, 0.5092, 0.5222, 0.5055, 0.5712, 0.4745, 0.5701, 0.7016, 0.4818, 0.7234, 0.4805, 0.7255, 0.5193, 0.6999, 0.519, 0.8434, 0.05594, 0.8275, 0.03821, 0.8283, 0.001292, 0.8497, 0.0, 0.7227, 0.4629, 0.7371, 0.4615, 0.7399, 0.4755, 0.7234, 0.4805, 0.5127, 0.5124, 0.5357, 0.5098, 0.544, 0.5155, 0.5092, 0.5222, 0.1162, 0.05989, 0.1036, 0.05921, 0.1002, 0.04438, 0.1162, 0.04456, 0.8427, 0.06126, 0.828, 0.05538, 0.8275, 0.03821, 0.8434, 0.05594, 0.1396, 0.0, 0.1368, 0.02139, 0.1188, 0.01827, 0.116, 0.0005024, 0.8116, 0.5816, 0.8075, 0.5533, 0.8307, 0.5523, 0.8307, 0.5844, 0.8307, 0.5523, 0.8359, 0.5329, 0.854, 0.5193, 0.854, 0.5514, 0.8307, 0.5844, 0.8307, 0.5523, 0.854, 0.5514, 0.8531, 0.5805, 0.1342, 0.0437, 0.1162, 0.04456, 0.1188, 0.01827, 0.1368, 0.02139, 0.7234, 0.4805, 0.7399, 0.4755, 0.7429, 0.4974, 0.7255, 0.5193, 0.5092, 0.5222, 0.544, 0.5155, 0.5321, 0.5625, 0.5055, 0.5712, 0.1162, 0.04456, 0.1002, 0.04438, 0.09841, 0.003747, 0.1188, 0.01827, 0.1285, 0.3389, 0.09822, 0.3551, 0.101, 0.2963, 0.125, 0.2884, 0.5126, 0.264, 0.5494, 0.2456, 0.5413, 0.2864, 0.5135, 0.2862, 0.6903, 0.1909, 0.7244, 0.173, 0.719, 0.2247, 0.692, 0.237, 0.1525, 0.3459, 0.1285, 0.3389, 0.125, 0.2884, 0.1456, 0.2949, 0.8109, 0.3133, 0.7717, 0.3001, 0.7828, 0.2767, 0.8161, 0.281, 0.6434, 0.2201, 0.6903, 0.1909, 0.692, 0.237, 0.6483, 0.2449, 0.4776, 0.22, 0.5126, 0.264, 0.5135, 0.2862, 0.4863, 0.2785, 0.8396, 0.3295, 0.8109, 0.3133, 0.8161, 0.281, 0.8368, 0.2881, 0.7801, 0.4222, 0.7433, 0.4282, 0.7659, 0.3746, 0.7959, 0.3794, 0.1611, 0.4654, 0.1265, 0.4536, 0.1272, 0.4125, 0.1604, 0.4082, 0.8714, 0.4868, 0.8243, 0.4419, 0.8311, 0.3971, 0.8569, 0.4336, 0.09689, 0.4549, 0.05576, 0.4943, 0.07043, 0.4418, 0.1002, 0.4196, 0.6449, 0.08639, 0.6763, 0.07711, 0.6915, 0.1288, 0.6489, 0.1438, 0.5287, 0.08657, 0.5691, 0.08963, 0.5567, 0.1419, 0.5264, 0.1287, 0.1265, 0.4536, 0.09689, 0.4549, 0.1002, 0.4196, 0.1272, 0.4125, 0.4734, 0.0773, 0.5287, 0.08657, 0.5264, 0.1287, 0.4685, 0.1313, 0.8243, 0.4419, 0.7801, 0.4222, 0.7959, 0.3794, 0.8311, 0.3971, 0.6763, 0.07711, 0.7122, 0.05363, 0.7266, 0.1102, 0.6915, 0.1288, 0.2024, 0.5158, 0.2054, 0.5462, 0.1719, 0.5453, 0.1682, 0.5071, 0.9582, 0.3249, 0.9284, 0.3285, 0.9266, 0.292, 0.9582, 0.2893, 0.9582, 0.2526, 0.9307, 0.2525, 0.9435, 0.2114, 0.962, 0.2169, 0.1358, 0.5024, 0.14, 0.5553, 0.1043, 0.5487, 0.1058, 0.5024, 0.9582, 0.2893, 0.9266, 0.292, 0.9307, 0.2525, 0.9582, 0.2526, 0.1682, 0.5071, 0.1719, 0.5453, 0.14, 0.5553, 0.1358, 0.5024, 0.146, 0.7928, 0.146, 0.8714, 0.1074, 0.8706, 0.1074, 0.7921, 0.3896, 0.8066, 0.3734, 0.8083, 0.3697, 0.779, 0.3909, 0.7748, 0.7182, 0.8756, 0.714, 0.8824, 0.6915, 0.8537, 0.6928, 0.8398, 0.146, 0.5895, 0.146, 0.7143, 0.1074, 0.7136, 0.1074, 0.6351, 0.146, 0.7143, 0.146, 0.7928, 0.1074, 0.7921, 0.1074, 0.7136, 0.3895, 0.8369, 0.3751, 0.8365, 0.3734, 0.8083, 0.3896, 0.8066, 0.9574, 0.08042, 0.9498, 0.07937, 0.9452, 0.06449, 0.9553, 0.06463, 0.3153, 0.7976, 0.3295, 0.7863, 0.3289, 0.8163, 0.3178, 0.8195, 0.3345, 0.5142, 0.3359, 0.5509, 0.3071, 0.5479, 0.304, 0.5249, 0.2404, 0.5193, 0.2433, 0.5468, 0.2054, 0.5462, 0.2024, 0.5158, 0.304, 0.5249, 0.3071, 0.5479, 0.2777, 0.5495, 0.2743, 0.5254, 0.1058, 0.5024, 0.1043, 0.5487, 0.05521, 0.5513, 0.05461, 0.5301, 0.03003, 0.5469, 0.02859, 0.5567, 0.01838, 0.5575, 0.0, 0.5469, 0.05461, 0.5301, 0.05521, 0.5513, 0.02859, 0.5567, 0.03003, 0.5469, 0.6235, 0.9439, 0.6065, 0.9626, 0.5929, 0.917, 0.6098, 0.9142, 0.2743, 0.5254, 0.2777, 0.5495, 0.2433, 0.5468, 0.2404, 0.5193, 0.6224, 0.9697, 0.6201, 0.985, 0.6065, 0.9626, 0.6235, 0.9439, 0.3178, 0.8195, 0.3289, 0.8163, 0.3307, 0.8393, 0.3194, 0.8341, 0.9553, 0.06463, 0.9452, 0.06449, 0.9513, 0.03754, 0.9606, 0.03267, 0.3909, 0.7748, 0.3697, 0.779, 0.3704, 0.7496, 0.3901, 0.7434, 0.9679, 0.1365, 0.958, 0.1349, 0.9516, 0.1078, 0.9631, 0.1145, 0.9618, 0.4163, 0.944, 0.4168, 0.9358, 0.3711, 0.9578, 0.3707, 0.9631, 0.1145, 0.9516, 0.1078, 0.9498, 0.07937, 0.9574, 0.08042, 0.972, 0.165, 0.9656, 0.1642, 0.958, 0.1349, 0.9679, 0.1365, 0.9667, 0.1754, 0.9537, 0.1742, 0.9656, 0.1642, 0.972, 0.165, 0.962, 0.2169, 0.9435, 0.2114, 0.9537, 0.1742, 0.9667, 0.1754, 0.9578, 0.3707, 0.9358, 0.3711, 0.9284, 0.3285, 0.9582, 0.3249, 0.9628, 0.4375, 0.9465, 0.4374, 0.944, 0.4168, 0.9618, 0.4163, 0.9655, 0.4727, 0.9481, 0.4726, 0.9465, 0.4374, 0.9628, 0.4375, 0.0, 0.0, 0.0, 0.0, 0.0, 0.0, 0.0, 0.0, 0.0, 0.0, 0.0, 0.0, 0.0, 0.0, 0.0, 0.0, 0.146, 0.8714, 0.146, 0.9499, 0.1074, 0.9492, 0.1074, 0.8706, 0.1847, 0.8721, 0.1847, 0.9562, 0.146, 0.9499, 0.146, 0.8714, 0.0, 0.0, 0.0, 0.0, 0.0, 0.0, 0.0, 0.0, 0.0, 0.0, 0.0, 0.0, 0.0, 0.0, 0.0, 0.0, 0.9792, 0.4728, 0.9655, 0.4727, 0.9628, 0.4375, 0.9791, 0.4376, 0.9791, 0.4376, 0.9628, 0.4375, 0.9618, 0.4163, 0.9794, 0.4164, 0.9797, 0.3707, 0.9578, 0.3707, 0.9582, 0.3249, 0.9797, 0.3257, 0.9801, 0.2194, 0.962, 0.2169, 0.9667, 0.1754, 0.9801, 0.1996, 0.9801, 0.1996, 0.9667, 0.1754, 0.972, 0.165, 0.9789, 0.1654, 0.9789, 0.1654, 0.972, 0.165, 0.9679, 0.1365, 0.9786, 0.1371, 0.9788, 0.1158, 0.9631, 0.1145, 0.9574, 0.08042, 0.9795, 0.08105, 0.9794, 0.4164, 0.9618, 0.4163, 0.9578, 0.3707, 0.9797, 0.3707, 0.9786, 0.1371, 0.9679, 0.1365, 0.9631, 0.1145, 0.9788, 0.1158, 0.4058, 0.7751, 0.3909, 0.7748, 0.3901, 0.7434, 0.4046, 0.7433, 0.9796, 0.06416, 0.9553, 0.06463, 0.9606, 0.03267, 0.9793, 0.02879, 0.9795, 0.08105, 0.9574, 0.08042, 0.9553, 0.06463, 0.9796, 0.06416, 0.4042, 0.8384, 0.3895, 0.8369, 0.3896, 0.8066, 0.4058, 0.8061, 0.1847, 0.715, 0.1847, 0.7935, 0.146, 0.7928, 0.146, 0.7143, 0.1847, 0.5902, 0.1847, 0.715, 0.146, 0.7143, 0.146, 0.5895, 0.9793, 0.02879, 0.9606, 0.03267, 0.9633, 0.0002112, 0.9782, 0.0, 0.4058, 0.8061, 0.3896, 0.8066, 0.3909, 0.7748, 0.4058, 0.7751, 0.1847, 0.7935, 0.1847, 0.8721, 0.146, 0.8714, 0.146, 0.7928, 0.9798, 0.2906, 0.9582, 0.2893, 0.9582, 0.2526, 0.9799, 0.255, 0.9799, 0.255, 0.9582, 0.2526, 0.962, 0.2169, 0.9801, 0.2194, 0.9797, 0.3257, 0.9582, 0.3249, 0.9582, 0.2893, 0.9798, 0.2906, 0.2054, 0.5462, 0.2024, 0.5825, 0.1711, 0.5735, 0.1719, 0.5453, 0.14, 0.5553, 0.1408, 0.574, 0.1085, 0.5725, 0.1043, 0.5487, 0.1719, 0.5453, 0.1711, 0.5735, 0.1408, 0.574, 0.14, 0.5553, 0.3295, 0.7863, 0.3472, 0.7794, 0.3482, 0.8146, 0.3289, 0.8163, 0.3359, 0.5509, 0.3374, 0.5656, 0.3079, 0.5695, 0.3071, 0.5479, 0.2433, 0.5468, 0.2437, 0.5821, 0.2024, 0.5825, 0.2054, 0.5462, 0.3071, 0.5479, 0.3079, 0.5695, 0.2815, 0.5759, 0.2777, 0.5495, 0.1043, 0.5487, 0.1085, 0.5725, 0.06074, 0.5691, 0.05521, 0.5513, 0.02859, 0.5567, 0.02827, 0.5649, 0.01706, 0.5688, 0.01838, 0.5575, 0.05521, 0.5513, 0.06074, 0.5691, 0.02827, 0.5649, 0.02859, 0.5567, 0.3279, 0.7422, 0.3444, 0.745, 0.3472, 0.7794, 0.3295, 0.7863, 0.2777, 0.5495, 0.2815, 0.5759, 0.2437, 0.5821, 0.2433, 0.5468, 0.5657, 0.6309, 0.5606, 0.6206, 0.5759, 0.5973, 0.579, 0.6179, 0.3289, 0.8163, 0.3482, 0.8146, 0.3503, 0.8495, 0.3307, 0.8393, 0.0, 0.0, 0.0, 0.0, 0.0, 0.0, 0.0, 0.0, 0.0, 0.0, 0.0, 0.0, 0.0, 0.0, 0.0, 0.0, 0.0, 0.0, 0.0, 0.0, 0.0, 0.0, 0.0, 0.0, 0.0, 0.0, 0.0, 0.0, 0.0, 0.0, 0.0, 0.0, 0.0, 0.0, 0.0, 0.0, 0.0, 0.0, 0.0, 0.0, 0.0, 0.0, 0.0, 0.0, 0.0, 0.0, 0.0, 0.0, 0.0, 0.0, 0.0, 0.0, 0.0, 0.0, 0.0, 0.0, 0.0, 0.0, 0.0, 0.0, 0.0, 0.0, 0.0, 0.0, 0.5916, 0.5712, 0.5896, 0.6788, 0.589, 0.6787, 0.0, 0.0, 0.0, 0.0, 0.0, 0.0, 0.0, 0.0, 0.0, 0.0, 0.0, 0.0, 0.0, 0.0, 0.0, 0.0, 0.0, 0.0, 0.0, 0.0, 0.0, 0.0, 0.0, 0.0, 0.125, 0.2507, 0.1013, 0.2209, 0.1047, 0.148, 0.1214, 0.1532, 0.5124, 0.3674, 0.5425, 0.35, 0.5366, 0.4334, 0.5116, 0.4292, 0.6918, 0.293, 0.7235, 0.2987, 0.7284, 0.3721, 0.7051, 0.3657, 0.7235, 0.2987, 0.7433, 0.2693, 0.7431, 0.3669, 0.7284, 0.3721, 0.8215, 0.2461, 0.781, 0.2408, 0.8107, 0.1373, 0.8343, 0.1229, 0.6415, 0.2814, 0.6918, 0.293, 0.7051, 0.3657, 0.6829, 0.3832, 0.4835, 0.3538, 0.5124, 0.3674, 0.5116, 0.4292, 0.4883, 0.4266, 0.8464, 0.2249, 0.8215, 0.2461, 0.8343, 0.1229, 0.8534, 0.1413, 0.0, 0.0, 0.0, 0.0, 0.0, 0.0, 0.0, 0.0, 0.9801, 0.547, 0.9607, 0.5468, 0.9655, 0.4727, 0.9792, 0.4728, 0.9607, 0.5468, 0.9373, 0.5467, 0.9481, 0.4726, 0.9655, 0.4727, 0.4191, 0.5023, 0.4155, 0.5374, 0.3359, 0.5509, 0.3345, 0.5142, 0.0, 0.0, 0.0, 0.0, 0.0, 0.0, 0.0, 0.0, 0.0, 0.0, 0.0, 0.0, 0.0, 0.0, 0.0, 0.0, 0.9753, 0.7791, 0.9342, 0.7791, 0.9389, 0.6863, 0.9732, 0.6876, 0.589, 0.5712, 0.5834, 0.6523, 0.579, 0.6504, 0.0, 0.0, 0.0, 0.0, 0.0, 0.0, 0.0, 0.0, 0.0, 0.0, 0.0, 0.0, 0.0, 0.0, 0.0, 0.0, 0.0, 0.0, 0.0, 0.0, 0.0, 0.0, 0.0, 0.0, 0.3375, 0.5823, 0.3375, 0.5825, 0.3073, 0.5834, 0.3375, 0.5823, 0.4106, 0.5836, 0.3375, 0.5825, 0.4845, 0.7643, 0.4685, 0.6545, 0.5021, 0.6589, 0.5272, 0.76, 0.6419, 0.6437, 0.655, 0.7484, 0.621, 0.7538, 0.6015, 0.6499, 0.2623, 0.7707, 0.2357, 0.8753, 0.1847, 0.8802, 0.2123, 0.7703, 0.4213, 0.7668, 0.4244, 0.6486, 0.4272, 0.7656, 0.7467, 0.6437, 0.7345, 0.7474, 0.6961, 0.7468, 0.6964, 0.6407, 0.6964, 0.6407, 0.6961, 0.7468, 0.655, 0.7484, 0.6419, 0.6437, 0.78, 0.6485, 0.7627, 0.7515, 0.7345, 0.7474, 0.7467, 0.6437, 0.4134, 0.5895, 0.4134, 0.7433, 0.3697, 0.7142, 0.4063, 0.5916, 0.4466, 0.7629, 0.4453, 0.6469, 0.4685, 0.6545, 0.4845, 0.7643, 0.4272, 0.7656, 0.4244, 0.6486, 0.4453, 0.6469, 0.4466, 0.7629, 0.3127, 0.7721, 0.3153, 0.8724, 0.2765, 0.8713, 0.2875, 0.7714, 0.3153, 0.6646, 0.3127, 0.7721, 0.2875, 0.7714, 0.2958, 0.664, 0.4191, 0.882, 0.4272, 0.7656, 0.4466, 0.7629, 0.4582, 0.8815, 0.4582, 0.8815, 0.4466, 0.7629, 0.4845, 0.7643, 0.4968, 0.882, 0.2958, 0.664, 0.2875, 0.7714, 0.2623, 0.7707, 0.2725, 0.6633, 0.8075, 0.5321, 0.78, 0.6485, 0.7467, 0.6437, 0.7722, 0.5271, 0.7001, 0.5193, 0.6964, 0.6407, 0.6419, 0.6437, 0.619, 0.5271, 0.7722, 0.5271, 0.7467, 0.6437, 0.6964, 0.6407, 0.7001, 0.5193, 0.4191, 0.882, 0.4213, 0.7668, 0.4272, 0.7656, 0.2725, 0.6633, 0.2623, 0.7707, 0.2123, 0.7703, 0.2384, 0.6734, 0.619, 0.5271, 0.6419, 0.6437, 0.6015, 0.6499, 0.5929, 0.5346, 0.4968, 0.882, 0.4845, 0.7643, 0.5272, 0.76, 0.5583, 0.8751, 0.4685, 0.6545, 0.4453, 0.6469, 0.4428, 0.5725, 0.457, 0.5712, 0.6961, 0.7468, 0.7345, 0.7474, 0.7244, 0.8368, 0.6945, 0.8398, 0.621, 0.7538, 0.655, 0.7484, 0.6603, 0.8398, 0.6365, 0.8373, 0.4453, 0.6469, 0.4244, 0.6486, 0.4269, 0.5723, 0.4428, 0.5725, 0.2725, 0.6633, 0.2384, 0.6734, 0.2511, 0.5928, 0.2849, 0.5895, 0.7345, 0.7474, 0.7627, 0.7515, 0.7565, 0.8398, 0.7244, 0.8368])
me_cube.materials.append(mat_alles)
me_cube.materials.append(mat_schouder)
me_cube.materials.append(mat_boven)
me_cube.materials.append(mat_heup)
me_cube.materials.append(mat_rok)
me_cube.materials.append(mat_hoofd)
me_cube.materials.append(mat_material)
me_cube.materials.append(mat_ogen)
me_cube.use_remesh_preserve_volume = False
me_cube.use_remesh_preserve_attributes = False
me_cube.use_mirror_vertex_groups = False
me_cube.update()

# ---- objects
ob_cube = bpy.data.objects.new('Cube', me_cube)
ob_lamp = bpy.data.objects.new('Lamp', light_lamp)
ob_camera = bpy.data.objects.new('Camera', cam_camera)
ob_lamp_001 = bpy.data.objects.new('Lamp.001', light_lamp_001)
ob_lamp_002 = bpy.data.objects.new('Lamp.002', light_lamp_002)
ob_lamp_003 = bpy.data.objects.new('Lamp.003', light_lamp_003)

# ---- transforms, parenting, visibility, modifiers, constraints
ob_cube.location = (0.0, 0.0, 0.0)
ob_cube.lock_rotations_4d = False
ob_cube.empty_display_type = 'ARROWS'
ob_cube.lineart.crease_threshold = 0.0
_m = ob_cube.modifiers.new('Mirror', 'MIRROR')
_m.use_clip = True
ob_lamp.location = (3.151, 3.413, 5.904)
ob_lamp.rotation_euler = (0.6503, 0.05522, 1.866)
ob_lamp.lock_rotations_4d = False
ob_lamp.empty_display_type = 'ARROWS'
ob_lamp.color = (0.0, 0.0, 0.0, 0.0)
ob_lamp.hide_viewport = True
ob_lamp.hide_select = True
ob_lamp.lineart.crease_threshold = 0.0
ob_camera.location = (7.481, -6.508, 5.344)
ob_camera.rotation_euler = (1.109, 0.0, 0.8149)
ob_camera.lock_rotations_4d = False
ob_camera.empty_display_type = 'ARROWS'
ob_camera.color = (0.0, 0.0, 0.0, 0.0)
ob_camera.display_type = 'WIRE'
ob_camera.lineart.crease_threshold = 0.0
ob_lamp_001.location = (9.849, -10.25, 5.904)
ob_lamp_001.rotation_euler = (0.6503, 0.05522, 1.866)
ob_lamp_001.lock_rotations_4d = False
ob_lamp_001.empty_display_type = 'ARROWS'
ob_lamp_001.color = (0.0, 0.0, 0.0, 0.0)
ob_lamp_001.hide_viewport = True
ob_lamp_001.hide_select = True
ob_lamp_001.lineart.crease_threshold = 0.0
ob_lamp_002.location = (-9.286, -10.25, 5.904)
ob_lamp_002.rotation_euler = (0.6503, 0.05522, 1.866)
ob_lamp_002.lock_rotations_4d = False
ob_lamp_002.empty_display_type = 'ARROWS'
ob_lamp_002.color = (0.0, 0.0, 0.0, 0.0)
ob_lamp_002.hide_viewport = True
ob_lamp_002.hide_select = True
ob_lamp_002.lineart.crease_threshold = 0.0
ob_lamp_003.location = (-3.705, 4.072, 5.904)
ob_lamp_003.rotation_euler = (0.6503, 0.05522, 1.866)
ob_lamp_003.lock_rotations_4d = False
ob_lamp_003.empty_display_type = 'ARROWS'
ob_lamp_003.color = (0.0, 0.0, 0.0, 0.0)
ob_lamp_003.hide_viewport = True
ob_lamp_003.hide_select = True
ob_lamp_003.lineart.crease_threshold = 0.0

# ---- collection membership
col_collection_1.objects.link(ob_cube)
col_collection_1.objects.link(ob_lamp)
col_collection_1.objects.link(ob_camera)
col_collection_1.objects.link(ob_lamp_001)
col_collection_1.objects.link(ob_lamp_002)
col_collection_1.objects.link(ob_lamp_003)

# ---- scene / render settings (as saved in the file)
scene.camera = ob_camera
scene.frame_start = 1; scene.frame_end = 250; scene.frame_set(1)
scene.render.engine = 'BLENDER_EEVEE_NEXT'
scene.render.resolution_percentage = 50
scene.render.dither_intensity = 0.0
scene.cycles.use_denoising = False
scene.cycles.samples = 128
scene.cycles.sampling_pattern = 'TABULATED_SOBOL'
scene.cycles.use_adaptive_sampling = False
scene.cycles.use_light_tree = False
scene.cycles.blur_glossy = 0.0
scene.cycles.sample_clamp_indirect = 0.0
scene.view_settings.view_transform = 'Standard'
bpy.context.view_layer.update()
